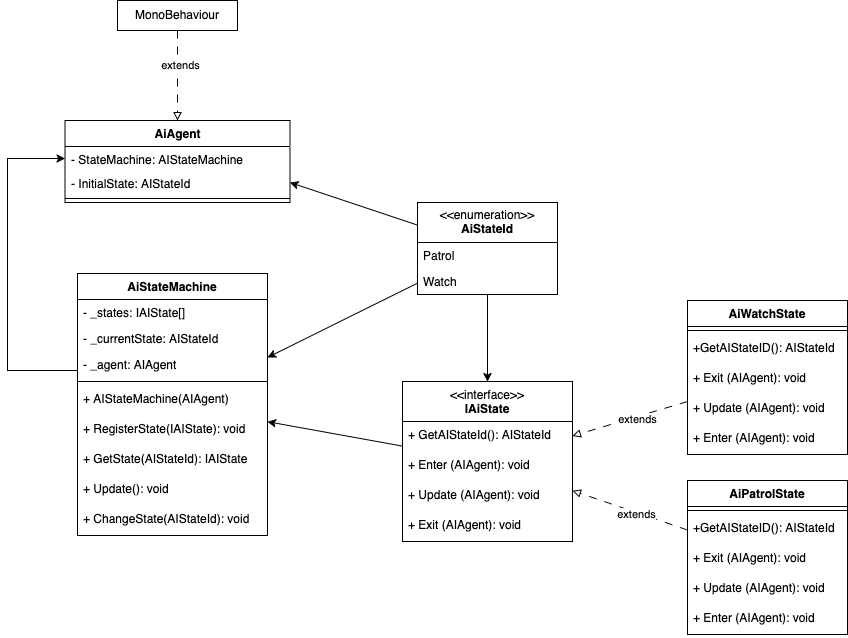

The diagram above was exported from draw.io. Its source (the exported page's mxGraphModel, read from the mxfile embedded in the PNG):
<mxGraphModel dx="1236" dy="827" grid="1" gridSize="10" guides="1" tooltips="1" connect="1" arrows="1" fold="1" page="1" pageScale="1" pageWidth="850" pageHeight="1100" math="0" shadow="0">
  <root>
    <mxCell id="0" />
    <mxCell id="1" parent="0" />
    <mxCell id="cAc9sIujMGROLe1vqZh1-21" style="rounded=0;orthogonalLoop=1;jettySize=auto;html=1;dashed=1;dashPattern=8 8;endArrow=block;endFill=0;startSize=12;" parent="1" source="cAc9sIujMGROLe1vqZh1-1" target="cAc9sIujMGROLe1vqZh1-17" edge="1">
      <mxGeometry relative="1" as="geometry" />
    </mxCell>
    <mxCell id="cAc9sIujMGROLe1vqZh1-22" value="extends" style="edgeLabel;html=1;align=center;verticalAlign=middle;resizable=0;points=[];" parent="cAc9sIujMGROLe1vqZh1-21" vertex="1" connectable="0">
      <mxGeometry x="-0.1158" y="2" relative="1" as="geometry">
        <mxPoint as="offset" />
      </mxGeometry>
    </mxCell>
    <mxCell id="cAc9sIujMGROLe1vqZh1-53" style="rounded=0;orthogonalLoop=1;jettySize=auto;html=1;startSize=12;" parent="1" source="cAc9sIujMGROLe1vqZh1-17" target="cAc9sIujMGROLe1vqZh1-41" edge="1">
      <mxGeometry relative="1" as="geometry" />
    </mxCell>
    <mxCell id="cAc9sIujMGROLe1vqZh1-1" value="AiWatchState" style="swimlane;fontStyle=1;align=center;verticalAlign=top;childLayout=stackLayout;horizontal=1;startSize=26;horizontalStack=0;resizeParent=1;resizeParentMax=0;resizeLast=0;collapsible=1;marginBottom=0;whiteSpace=wrap;html=1;" parent="1" vertex="1">
      <mxGeometry x="1100" y="440" width="160" height="154" as="geometry" />
    </mxCell>
    <mxCell id="cAc9sIujMGROLe1vqZh1-3" value="" style="line;strokeWidth=1;fillColor=none;align=left;verticalAlign=middle;spacingTop=-1;spacingLeft=3;spacingRight=3;rotatable=0;labelPosition=right;points=[];portConstraint=eastwest;strokeColor=inherit;" parent="cAc9sIujMGROLe1vqZh1-1" vertex="1">
      <mxGeometry y="26" width="160" height="8" as="geometry" />
    </mxCell>
    <mxCell id="cAc9sIujMGROLe1vqZh1-37" value="+GetAIStateID(): AIStateId" style="text;strokeColor=none;fillColor=none;align=left;verticalAlign=top;spacingLeft=4;spacingRight=4;overflow=hidden;rotatable=0;points=[[0,0.5],[1,0.5]];portConstraint=eastwest;whiteSpace=wrap;html=1;" parent="cAc9sIujMGROLe1vqZh1-1" vertex="1">
      <mxGeometry y="34" width="160" height="30" as="geometry" />
    </mxCell>
    <mxCell id="cAc9sIujMGROLe1vqZh1-31" value="+ Exit (AIAgent): void" style="text;strokeColor=none;fillColor=none;align=left;verticalAlign=top;spacingLeft=4;spacingRight=4;overflow=hidden;rotatable=0;points=[[0,0.5],[1,0.5]];portConstraint=eastwest;whiteSpace=wrap;html=1;" parent="cAc9sIujMGROLe1vqZh1-1" vertex="1">
      <mxGeometry y="64" width="160" height="30" as="geometry" />
    </mxCell>
    <mxCell id="cAc9sIujMGROLe1vqZh1-30" value="&lt;div&gt;+ Update (AIAgent): void&lt;br&gt;&lt;div&gt;&lt;br&gt;&lt;br&gt;&lt;/div&gt;&lt;br&gt;&lt;/div&gt;" style="text;strokeColor=none;fillColor=none;align=left;verticalAlign=top;spacingLeft=4;spacingRight=4;overflow=hidden;rotatable=0;points=[[0,0.5],[1,0.5]];portConstraint=eastwest;whiteSpace=wrap;html=1;" parent="cAc9sIujMGROLe1vqZh1-1" vertex="1">
      <mxGeometry y="94" width="160" height="30" as="geometry" />
    </mxCell>
    <mxCell id="cAc9sIujMGROLe1vqZh1-29" value="&lt;div&gt;+ Enter (AIAgent): void&lt;br&gt;&lt;br&gt;&lt;/div&gt;" style="text;strokeColor=none;fillColor=none;align=left;verticalAlign=top;spacingLeft=4;spacingRight=4;overflow=hidden;rotatable=0;points=[[0,0.5],[1,0.5]];portConstraint=eastwest;whiteSpace=wrap;html=1;" parent="cAc9sIujMGROLe1vqZh1-1" vertex="1">
      <mxGeometry y="124" width="160" height="30" as="geometry" />
    </mxCell>
    <mxCell id="cAc9sIujMGROLe1vqZh1-5" value="&lt;div&gt;AiAgent&lt;/div&gt;" style="swimlane;fontStyle=1;align=center;verticalAlign=top;childLayout=stackLayout;horizontal=1;startSize=26;horizontalStack=0;resizeParent=1;resizeParentMax=0;resizeLast=0;collapsible=1;marginBottom=0;whiteSpace=wrap;html=1;" parent="1" vertex="1">
      <mxGeometry x="477.5" y="260" width="225" height="82" as="geometry" />
    </mxCell>
    <mxCell id="cAc9sIujMGROLe1vqZh1-6" value="- StateMachine: AIStateMachine" style="text;strokeColor=none;fillColor=none;align=left;verticalAlign=top;spacingLeft=4;spacingRight=4;overflow=hidden;rotatable=0;points=[[0,0.5],[1,0.5]];portConstraint=eastwest;whiteSpace=wrap;html=1;" parent="cAc9sIujMGROLe1vqZh1-5" vertex="1">
      <mxGeometry y="26" width="225" height="24" as="geometry" />
    </mxCell>
    <mxCell id="cAc9sIujMGROLe1vqZh1-49" value="- InitialState: AIStateId" style="text;strokeColor=none;fillColor=none;align=left;verticalAlign=top;spacingLeft=4;spacingRight=4;overflow=hidden;rotatable=0;points=[[0,0.5],[1,0.5]];portConstraint=eastwest;whiteSpace=wrap;html=1;" parent="cAc9sIujMGROLe1vqZh1-5" vertex="1">
      <mxGeometry y="50" width="225" height="24" as="geometry" />
    </mxCell>
    <mxCell id="cAc9sIujMGROLe1vqZh1-7" value="" style="line;strokeWidth=1;fillColor=none;align=left;verticalAlign=middle;spacingTop=-1;spacingLeft=3;spacingRight=3;rotatable=0;labelPosition=right;points=[];portConstraint=eastwest;strokeColor=inherit;" parent="cAc9sIujMGROLe1vqZh1-5" vertex="1">
      <mxGeometry y="74" width="225" height="8" as="geometry" />
    </mxCell>
    <mxCell id="cAc9sIujMGROLe1vqZh1-65" style="rounded=0;orthogonalLoop=1;jettySize=auto;html=1;" parent="1" source="cAc9sIujMGROLe1vqZh1-33" target="cAc9sIujMGROLe1vqZh1-41" edge="1">
      <mxGeometry relative="1" as="geometry" />
    </mxCell>
    <mxCell id="cAc9sIujMGROLe1vqZh1-66" style="rounded=0;orthogonalLoop=1;jettySize=auto;html=1;entryX=1;entryY=0.5;entryDx=0;entryDy=0;" parent="1" source="cAc9sIujMGROLe1vqZh1-33" target="cAc9sIujMGROLe1vqZh1-49" edge="1">
      <mxGeometry relative="1" as="geometry" />
    </mxCell>
    <mxCell id="cAc9sIujMGROLe1vqZh1-33" value="&lt;div&gt;&amp;lt;&amp;lt;enumeration&amp;gt;&amp;gt;&lt;/div&gt;&lt;div&gt;&lt;b&gt;AiStateId&lt;/b&gt;&lt;/div&gt;" style="swimlane;fontStyle=0;childLayout=stackLayout;horizontal=1;startSize=40;fillColor=none;horizontalStack=0;resizeParent=1;resizeParentMax=0;resizeLast=0;collapsible=1;marginBottom=0;whiteSpace=wrap;html=1;" parent="1" vertex="1">
      <mxGeometry x="830" y="342" width="140" height="92" as="geometry" />
    </mxCell>
    <mxCell id="cAc9sIujMGROLe1vqZh1-34" value="Patrol" style="text;strokeColor=none;fillColor=none;align=left;verticalAlign=top;spacingLeft=4;spacingRight=4;overflow=hidden;rotatable=0;points=[[0,0.5],[1,0.5]];portConstraint=eastwest;whiteSpace=wrap;html=1;" parent="cAc9sIujMGROLe1vqZh1-33" vertex="1">
      <mxGeometry y="40" width="140" height="26" as="geometry" />
    </mxCell>
    <mxCell id="cAc9sIujMGROLe1vqZh1-35" value="Watch" style="text;strokeColor=none;fillColor=none;align=left;verticalAlign=top;spacingLeft=4;spacingRight=4;overflow=hidden;rotatable=0;points=[[0,0.5],[1,0.5]];portConstraint=eastwest;whiteSpace=wrap;html=1;" parent="cAc9sIujMGROLe1vqZh1-33" vertex="1">
      <mxGeometry y="66" width="140" height="26" as="geometry" />
    </mxCell>
    <mxCell id="cAc9sIujMGROLe1vqZh1-41" value="AiStateMachine" style="swimlane;fontStyle=1;align=center;verticalAlign=top;childLayout=stackLayout;horizontal=1;startSize=26;horizontalStack=0;resizeParent=1;resizeParentMax=0;resizeLast=0;collapsible=1;marginBottom=0;whiteSpace=wrap;html=1;" parent="1" vertex="1">
      <mxGeometry x="490" y="413" width="190" height="262" as="geometry" />
    </mxCell>
    <mxCell id="cAc9sIujMGROLe1vqZh1-42" value="- _states: IAIState[]" style="text;strokeColor=none;fillColor=none;align=left;verticalAlign=top;spacingLeft=4;spacingRight=4;overflow=hidden;rotatable=0;points=[[0,0.5],[1,0.5]];portConstraint=eastwest;whiteSpace=wrap;html=1;" parent="cAc9sIujMGROLe1vqZh1-41" vertex="1">
      <mxGeometry y="26" width="190" height="26" as="geometry" />
    </mxCell>
    <mxCell id="cAc9sIujMGROLe1vqZh1-51" value="- _currentState: AIStateId" style="text;strokeColor=none;fillColor=none;align=left;verticalAlign=top;spacingLeft=4;spacingRight=4;overflow=hidden;rotatable=0;points=[[0,0.5],[1,0.5]];portConstraint=eastwest;whiteSpace=wrap;html=1;" parent="cAc9sIujMGROLe1vqZh1-41" vertex="1">
      <mxGeometry y="52" width="190" height="26" as="geometry" />
    </mxCell>
    <mxCell id="cAc9sIujMGROLe1vqZh1-50" value="- _agent: AIAgent" style="text;strokeColor=none;fillColor=none;align=left;verticalAlign=top;spacingLeft=4;spacingRight=4;overflow=hidden;rotatable=0;points=[[0,0.5],[1,0.5]];portConstraint=eastwest;whiteSpace=wrap;html=1;" parent="cAc9sIujMGROLe1vqZh1-41" vertex="1">
      <mxGeometry y="78" width="190" height="26" as="geometry" />
    </mxCell>
    <mxCell id="cAc9sIujMGROLe1vqZh1-43" value="" style="line;strokeWidth=1;fillColor=none;align=left;verticalAlign=middle;spacingTop=-1;spacingLeft=3;spacingRight=3;rotatable=0;labelPosition=right;points=[];portConstraint=eastwest;strokeColor=inherit;" parent="cAc9sIujMGROLe1vqZh1-41" vertex="1">
      <mxGeometry y="104" width="190" height="8" as="geometry" />
    </mxCell>
    <mxCell id="cAc9sIujMGROLe1vqZh1-47" value="+ AIStateMachine(AIAgent)" style="text;strokeColor=none;fillColor=none;align=left;verticalAlign=top;spacingLeft=4;spacingRight=4;overflow=hidden;rotatable=0;points=[[0,0.5],[1,0.5]];portConstraint=eastwest;whiteSpace=wrap;html=1;" parent="cAc9sIujMGROLe1vqZh1-41" vertex="1">
      <mxGeometry y="112" width="190" height="30" as="geometry" />
    </mxCell>
    <mxCell id="cAc9sIujMGROLe1vqZh1-58" value="+ RegisterState(IAIState): void" style="text;strokeColor=none;fillColor=none;align=left;verticalAlign=top;spacingLeft=4;spacingRight=4;overflow=hidden;rotatable=0;points=[[0,0.5],[1,0.5]];portConstraint=eastwest;whiteSpace=wrap;html=1;" parent="cAc9sIujMGROLe1vqZh1-41" vertex="1">
      <mxGeometry y="142" width="190" height="30" as="geometry" />
    </mxCell>
    <mxCell id="cAc9sIujMGROLe1vqZh1-57" value="+ GetState(AIStateId): IAIState" style="text;strokeColor=none;fillColor=none;align=left;verticalAlign=top;spacingLeft=4;spacingRight=4;overflow=hidden;rotatable=0;points=[[0,0.5],[1,0.5]];portConstraint=eastwest;whiteSpace=wrap;html=1;" parent="cAc9sIujMGROLe1vqZh1-41" vertex="1">
      <mxGeometry y="172" width="190" height="30" as="geometry" />
    </mxCell>
    <mxCell id="cAc9sIujMGROLe1vqZh1-56" value="+ Update(): void" style="text;strokeColor=none;fillColor=none;align=left;verticalAlign=top;spacingLeft=4;spacingRight=4;overflow=hidden;rotatable=0;points=[[0,0.5],[1,0.5]];portConstraint=eastwest;whiteSpace=wrap;html=1;" parent="cAc9sIujMGROLe1vqZh1-41" vertex="1">
      <mxGeometry y="202" width="190" height="30" as="geometry" />
    </mxCell>
    <mxCell id="cAc9sIujMGROLe1vqZh1-55" value="+ ChangeState(AIStateId): void" style="text;strokeColor=none;fillColor=none;align=left;verticalAlign=top;spacingLeft=4;spacingRight=4;overflow=hidden;rotatable=0;points=[[0,0.5],[1,0.5]];portConstraint=eastwest;whiteSpace=wrap;html=1;" parent="cAc9sIujMGROLe1vqZh1-41" vertex="1">
      <mxGeometry y="232" width="190" height="30" as="geometry" />
    </mxCell>
    <mxCell id="cAc9sIujMGROLe1vqZh1-60" style="rounded=0;orthogonalLoop=1;jettySize=auto;html=1;startSize=12;endArrow=block;endFill=0;dashed=1;dashPattern=8 8;" parent="1" source="cAc9sIujMGROLe1vqZh1-59" target="cAc9sIujMGROLe1vqZh1-5" edge="1">
      <mxGeometry relative="1" as="geometry" />
    </mxCell>
    <mxCell id="cAc9sIujMGROLe1vqZh1-64" value="extends" style="edgeLabel;html=1;align=center;verticalAlign=middle;resizable=0;points=[];" parent="cAc9sIujMGROLe1vqZh1-60" vertex="1" connectable="0">
      <mxGeometry x="-0.25" y="2" relative="1" as="geometry">
        <mxPoint as="offset" />
      </mxGeometry>
    </mxCell>
    <mxCell id="cAc9sIujMGROLe1vqZh1-59" value="MonoBehaviour" style="html=1;whiteSpace=wrap;" parent="1" vertex="1">
      <mxGeometry x="530" y="140" width="120" height="30" as="geometry" />
    </mxCell>
    <mxCell id="cAc9sIujMGROLe1vqZh1-63" style="edgeStyle=orthogonalEdgeStyle;rounded=0;orthogonalLoop=1;jettySize=auto;html=1;entryX=0;entryY=0.5;entryDx=0;entryDy=0;" parent="1" source="cAc9sIujMGROLe1vqZh1-50" target="cAc9sIujMGROLe1vqZh1-6" edge="1">
      <mxGeometry relative="1" as="geometry">
        <Array as="points">
          <mxPoint x="420" y="510" />
          <mxPoint x="420" y="298" />
        </Array>
      </mxGeometry>
    </mxCell>
    <mxCell id="cAc9sIujMGROLe1vqZh1-17" value="&lt;div&gt;&lt;span style=&quot;font-weight: normal;&quot;&gt;&amp;lt;&amp;lt;interface&amp;gt;&amp;gt;&lt;/span&gt;&lt;/div&gt;&lt;div&gt;IAiState&lt;/div&gt;" style="swimlane;fontStyle=1;align=center;verticalAlign=top;childLayout=stackLayout;horizontal=1;startSize=40;horizontalStack=0;resizeParent=1;resizeParentMax=0;resizeLast=0;collapsible=1;marginBottom=0;whiteSpace=wrap;html=1;direction=east;movable=1;resizable=1;rotatable=1;deletable=1;editable=1;locked=0;connectable=1;" parent="1" vertex="1">
      <mxGeometry x="815" y="521" width="170" height="160" as="geometry" />
    </mxCell>
    <mxCell id="cAc9sIujMGROLe1vqZh1-32" value="+ GetAIStateId(): AIStateId" style="text;strokeColor=none;fillColor=none;align=left;verticalAlign=top;spacingLeft=4;spacingRight=4;overflow=hidden;rotatable=0;points=[[0,0.5],[1,0.5]];portConstraint=eastwest;whiteSpace=wrap;html=1;" parent="cAc9sIujMGROLe1vqZh1-17" vertex="1">
      <mxGeometry y="40" width="170" height="30" as="geometry" />
    </mxCell>
    <mxCell id="cAc9sIujMGROLe1vqZh1-18" value="&lt;div&gt;+ Enter (AIAgent): void&lt;br&gt;&lt;br&gt;&lt;/div&gt;" style="text;strokeColor=none;fillColor=none;align=left;verticalAlign=top;spacingLeft=4;spacingRight=4;overflow=hidden;rotatable=0;points=[[0,0.5],[1,0.5]];portConstraint=eastwest;whiteSpace=wrap;html=1;" parent="cAc9sIujMGROLe1vqZh1-17" vertex="1">
      <mxGeometry y="70" width="170" height="30" as="geometry" />
    </mxCell>
    <mxCell id="cAc9sIujMGROLe1vqZh1-26" value="&lt;div&gt;+ Update (AIAgent): void&lt;br&gt;&lt;div&gt;&lt;br&gt;&lt;br&gt;&lt;/div&gt;&lt;br&gt;&lt;/div&gt;" style="text;strokeColor=none;fillColor=none;align=left;verticalAlign=top;spacingLeft=4;spacingRight=4;overflow=hidden;rotatable=0;points=[[0,0.5],[1,0.5]];portConstraint=eastwest;whiteSpace=wrap;html=1;" parent="cAc9sIujMGROLe1vqZh1-17" vertex="1">
      <mxGeometry y="100" width="170" height="30" as="geometry" />
    </mxCell>
    <mxCell id="cAc9sIujMGROLe1vqZh1-25" value="+ Exit (AIAgent): void" style="text;strokeColor=none;fillColor=none;align=left;verticalAlign=top;spacingLeft=4;spacingRight=4;overflow=hidden;rotatable=0;points=[[0,0.5],[1,0.5]];portConstraint=eastwest;whiteSpace=wrap;html=1;" parent="cAc9sIujMGROLe1vqZh1-17" vertex="1">
      <mxGeometry y="130" width="170" height="30" as="geometry" />
    </mxCell>
    <mxCell id="cAc9sIujMGROLe1vqZh1-39" style="rounded=0;orthogonalLoop=1;jettySize=auto;html=1;startSize=12;" parent="1" source="cAc9sIujMGROLe1vqZh1-33" target="cAc9sIujMGROLe1vqZh1-17" edge="1">
      <mxGeometry relative="1" as="geometry" />
    </mxCell>
    <mxCell id="cAc9sIujMGROLe1vqZh1-67" value="AiPatrolState" style="swimlane;fontStyle=1;align=center;verticalAlign=top;childLayout=stackLayout;horizontal=1;startSize=26;horizontalStack=0;resizeParent=1;resizeParentMax=0;resizeLast=0;collapsible=1;marginBottom=0;whiteSpace=wrap;html=1;" parent="1" vertex="1">
      <mxGeometry x="1100" y="620" width="160" height="154" as="geometry" />
    </mxCell>
    <mxCell id="cAc9sIujMGROLe1vqZh1-68" value="" style="line;strokeWidth=1;fillColor=none;align=left;verticalAlign=middle;spacingTop=-1;spacingLeft=3;spacingRight=3;rotatable=0;labelPosition=right;points=[];portConstraint=eastwest;strokeColor=inherit;" parent="cAc9sIujMGROLe1vqZh1-67" vertex="1">
      <mxGeometry y="26" width="160" height="8" as="geometry" />
    </mxCell>
    <mxCell id="cAc9sIujMGROLe1vqZh1-69" value="+GetAIStateID(): AIStateId" style="text;strokeColor=none;fillColor=none;align=left;verticalAlign=top;spacingLeft=4;spacingRight=4;overflow=hidden;rotatable=0;points=[[0,0.5],[1,0.5]];portConstraint=eastwest;whiteSpace=wrap;html=1;" parent="cAc9sIujMGROLe1vqZh1-67" vertex="1">
      <mxGeometry y="34" width="160" height="30" as="geometry" />
    </mxCell>
    <mxCell id="cAc9sIujMGROLe1vqZh1-70" value="+ Exit (AIAgent): void" style="text;strokeColor=none;fillColor=none;align=left;verticalAlign=top;spacingLeft=4;spacingRight=4;overflow=hidden;rotatable=0;points=[[0,0.5],[1,0.5]];portConstraint=eastwest;whiteSpace=wrap;html=1;" parent="cAc9sIujMGROLe1vqZh1-67" vertex="1">
      <mxGeometry y="64" width="160" height="30" as="geometry" />
    </mxCell>
    <mxCell id="cAc9sIujMGROLe1vqZh1-71" value="&lt;div&gt;+ Update (AIAgent): void&lt;br&gt;&lt;div&gt;&lt;br&gt;&lt;br&gt;&lt;/div&gt;&lt;br&gt;&lt;/div&gt;" style="text;strokeColor=none;fillColor=none;align=left;verticalAlign=top;spacingLeft=4;spacingRight=4;overflow=hidden;rotatable=0;points=[[0,0.5],[1,0.5]];portConstraint=eastwest;whiteSpace=wrap;html=1;" parent="cAc9sIujMGROLe1vqZh1-67" vertex="1">
      <mxGeometry y="94" width="160" height="30" as="geometry" />
    </mxCell>
    <mxCell id="cAc9sIujMGROLe1vqZh1-72" value="&lt;div&gt;+ Enter (AIAgent): void&lt;br&gt;&lt;br&gt;&lt;/div&gt;" style="text;strokeColor=none;fillColor=none;align=left;verticalAlign=top;spacingLeft=4;spacingRight=4;overflow=hidden;rotatable=0;points=[[0,0.5],[1,0.5]];portConstraint=eastwest;whiteSpace=wrap;html=1;" parent="cAc9sIujMGROLe1vqZh1-67" vertex="1">
      <mxGeometry y="124" width="160" height="30" as="geometry" />
    </mxCell>
    <mxCell id="cAc9sIujMGROLe1vqZh1-73" style="rounded=0;orthogonalLoop=1;jettySize=auto;html=1;dashed=1;dashPattern=8 8;endArrow=block;endFill=0;startSize=12;" parent="1" source="cAc9sIujMGROLe1vqZh1-67" target="cAc9sIujMGROLe1vqZh1-17" edge="1">
      <mxGeometry relative="1" as="geometry">
        <mxPoint x="1050" y="752.95" as="sourcePoint" />
        <mxPoint x="930" y="753.95" as="targetPoint" />
      </mxGeometry>
    </mxCell>
    <mxCell id="cAc9sIujMGROLe1vqZh1-74" value="extends" style="edgeLabel;html=1;align=center;verticalAlign=middle;resizable=0;points=[];" parent="cAc9sIujMGROLe1vqZh1-73" vertex="1" connectable="0">
      <mxGeometry x="-0.1158" y="2" relative="1" as="geometry">
        <mxPoint as="offset" />
      </mxGeometry>
    </mxCell>
  </root>
</mxGraphModel>